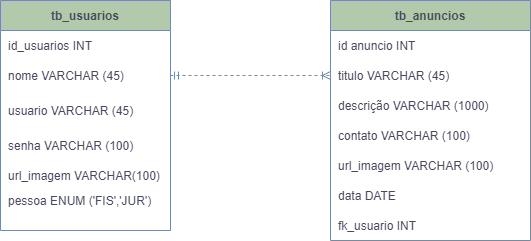

The diagram above was exported from draw.io. Its source (the exported page's mxGraphModel, read from the mxfile embedded in the PNG):
<mxGraphModel dx="868" dy="403" grid="1" gridSize="10" guides="1" tooltips="1" connect="1" arrows="1" fold="1" page="1" pageScale="1" pageWidth="1169" pageHeight="826" math="0" shadow="0">
  <root>
    <mxCell id="0" />
    <mxCell id="1" parent="0" />
    <mxCell id="VeItwPK5Rn5fF3DbWMDi-41" value="tb_usuarios" style="shape=table;startSize=30;container=1;collapsible=1;childLayout=tableLayout;fixedRows=1;rowLines=0;fontStyle=1;align=center;resizeLast=1;fillColor=#B2C9AB;strokeColor=#788AA3;fontColor=#46495D;" vertex="1" parent="1">
      <mxGeometry x="150" y="140" width="170" height="230" as="geometry" />
    </mxCell>
    <mxCell id="VeItwPK5Rn5fF3DbWMDi-131" style="shape=tableRow;horizontal=0;startSize=0;swimlaneHead=0;swimlaneBody=0;fillColor=none;collapsible=0;dropTarget=0;points=[[0,0.5],[1,0.5]];portConstraint=eastwest;top=0;left=0;right=0;bottom=0;strokeColor=#788AA3;fontColor=#46495D;" vertex="1" parent="VeItwPK5Rn5fF3DbWMDi-41">
      <mxGeometry y="30" width="170" height="30" as="geometry" />
    </mxCell>
    <mxCell id="VeItwPK5Rn5fF3DbWMDi-132" value="id_usuarios INT" style="shape=partialRectangle;connectable=0;fillColor=none;top=0;left=0;bottom=0;right=0;align=left;spacingLeft=6;overflow=hidden;strokeColor=#788AA3;fontColor=#46495D;" vertex="1" parent="VeItwPK5Rn5fF3DbWMDi-131">
      <mxGeometry width="170" height="30" as="geometry">
        <mxRectangle width="170" height="30" as="alternateBounds" />
      </mxGeometry>
    </mxCell>
    <mxCell id="VeItwPK5Rn5fF3DbWMDi-45" value="" style="shape=tableRow;horizontal=0;startSize=0;swimlaneHead=0;swimlaneBody=0;fillColor=none;collapsible=0;dropTarget=0;points=[[0,0.5],[1,0.5]];portConstraint=eastwest;top=0;left=0;right=0;bottom=0;strokeColor=#788AA3;fontColor=#46495D;" vertex="1" parent="VeItwPK5Rn5fF3DbWMDi-41">
      <mxGeometry y="60" width="170" height="30" as="geometry" />
    </mxCell>
    <mxCell id="VeItwPK5Rn5fF3DbWMDi-47" value="nome VARCHAR (45)" style="shape=partialRectangle;connectable=0;fillColor=none;top=0;left=0;bottom=0;right=0;align=left;spacingLeft=6;overflow=hidden;strokeColor=#788AA3;fontColor=#46495D;" vertex="1" parent="VeItwPK5Rn5fF3DbWMDi-45">
      <mxGeometry width="170" height="30" as="geometry">
        <mxRectangle width="170" height="30" as="alternateBounds" />
      </mxGeometry>
    </mxCell>
    <mxCell id="VeItwPK5Rn5fF3DbWMDi-51" value="" style="shape=tableRow;horizontal=0;startSize=0;swimlaneHead=0;swimlaneBody=0;fillColor=none;collapsible=0;dropTarget=0;points=[[0,0.5],[1,0.5]];portConstraint=eastwest;top=0;left=0;right=0;bottom=0;strokeColor=#788AA3;fontColor=#46495D;" vertex="1" parent="VeItwPK5Rn5fF3DbWMDi-41">
      <mxGeometry y="90" width="170" height="40" as="geometry" />
    </mxCell>
    <mxCell id="VeItwPK5Rn5fF3DbWMDi-53" value="usuario VARCHAR (45)" style="shape=partialRectangle;connectable=0;fillColor=none;top=0;left=0;bottom=0;right=0;align=left;spacingLeft=6;overflow=hidden;strokeColor=#788AA3;fontColor=#46495D;" vertex="1" parent="VeItwPK5Rn5fF3DbWMDi-51">
      <mxGeometry width="170" height="40" as="geometry">
        <mxRectangle width="170" height="40" as="alternateBounds" />
      </mxGeometry>
    </mxCell>
    <mxCell id="VeItwPK5Rn5fF3DbWMDi-88" style="shape=tableRow;horizontal=0;startSize=0;swimlaneHead=0;swimlaneBody=0;fillColor=none;collapsible=0;dropTarget=0;points=[[0,0.5],[1,0.5]];portConstraint=eastwest;top=0;left=0;right=0;bottom=0;strokeColor=#788AA3;fontColor=#46495D;" vertex="1" parent="VeItwPK5Rn5fF3DbWMDi-41">
      <mxGeometry y="130" width="170" height="30" as="geometry" />
    </mxCell>
    <mxCell id="VeItwPK5Rn5fF3DbWMDi-90" value="senha VARCHAR (100)" style="shape=partialRectangle;connectable=0;fillColor=none;top=0;left=0;bottom=0;right=0;align=left;spacingLeft=6;overflow=hidden;strokeColor=#788AA3;fontColor=#46495D;" vertex="1" parent="VeItwPK5Rn5fF3DbWMDi-88">
      <mxGeometry width="170" height="30" as="geometry">
        <mxRectangle width="170" height="30" as="alternateBounds" />
      </mxGeometry>
    </mxCell>
    <mxCell id="VeItwPK5Rn5fF3DbWMDi-135" style="shape=tableRow;horizontal=0;startSize=0;swimlaneHead=0;swimlaneBody=0;fillColor=none;collapsible=0;dropTarget=0;points=[[0,0.5],[1,0.5]];portConstraint=eastwest;top=0;left=0;right=0;bottom=0;strokeColor=#788AA3;fontColor=#46495D;" vertex="1" parent="VeItwPK5Rn5fF3DbWMDi-41">
      <mxGeometry y="160" width="170" height="30" as="geometry" />
    </mxCell>
    <mxCell id="VeItwPK5Rn5fF3DbWMDi-136" value="url_imagem VARCHAR(100)" style="shape=partialRectangle;connectable=0;fillColor=none;top=0;left=0;bottom=0;right=0;align=left;spacingLeft=6;overflow=hidden;strokeColor=#788AA3;fontColor=#46495D;" vertex="1" parent="VeItwPK5Rn5fF3DbWMDi-135">
      <mxGeometry width="170" height="30" as="geometry">
        <mxRectangle width="170" height="30" as="alternateBounds" />
      </mxGeometry>
    </mxCell>
    <mxCell id="VeItwPK5Rn5fF3DbWMDi-153" style="shape=tableRow;horizontal=0;startSize=0;swimlaneHead=0;swimlaneBody=0;fillColor=none;collapsible=0;dropTarget=0;points=[[0,0.5],[1,0.5]];portConstraint=eastwest;top=0;left=0;right=0;bottom=0;strokeColor=#788AA3;fontColor=#46495D;" vertex="1" parent="VeItwPK5Rn5fF3DbWMDi-41">
      <mxGeometry y="190" width="170" height="20" as="geometry" />
    </mxCell>
    <mxCell id="VeItwPK5Rn5fF3DbWMDi-154" value="pessoa ENUM ('FIS','JUR')" style="shape=partialRectangle;connectable=0;fillColor=none;top=0;left=0;bottom=0;right=0;align=left;spacingLeft=6;overflow=hidden;strokeColor=#788AA3;fontColor=#46495D;" vertex="1" parent="VeItwPK5Rn5fF3DbWMDi-153">
      <mxGeometry width="170" height="20" as="geometry">
        <mxRectangle width="170" height="20" as="alternateBounds" />
      </mxGeometry>
    </mxCell>
    <mxCell id="VeItwPK5Rn5fF3DbWMDi-67" value="tb_anuncios" style="shape=table;startSize=30;container=1;collapsible=1;childLayout=tableLayout;fixedRows=1;rowLines=0;fontStyle=1;align=center;resizeLast=1;fillColor=#B2C9AB;strokeColor=#788AA3;fontColor=#46495D;" vertex="1" parent="1">
      <mxGeometry x="480" y="140" width="200" height="240" as="geometry" />
    </mxCell>
    <mxCell id="VeItwPK5Rn5fF3DbWMDi-71" value="" style="shape=tableRow;horizontal=0;startSize=0;swimlaneHead=0;swimlaneBody=0;fillColor=none;collapsible=0;dropTarget=0;points=[[0,0.5],[1,0.5]];portConstraint=eastwest;top=0;left=0;right=0;bottom=0;strokeColor=#788AA3;fontColor=#46495D;" vertex="1" parent="VeItwPK5Rn5fF3DbWMDi-67">
      <mxGeometry y="30" width="200" height="30" as="geometry" />
    </mxCell>
    <mxCell id="VeItwPK5Rn5fF3DbWMDi-73" value="id anuncio INT " style="shape=partialRectangle;connectable=0;fillColor=none;top=0;left=0;bottom=0;right=0;align=left;spacingLeft=6;overflow=hidden;strokeColor=#788AA3;fontColor=#46495D;" vertex="1" parent="VeItwPK5Rn5fF3DbWMDi-71">
      <mxGeometry width="200" height="30" as="geometry">
        <mxRectangle width="200" height="30" as="alternateBounds" />
      </mxGeometry>
    </mxCell>
    <mxCell id="VeItwPK5Rn5fF3DbWMDi-74" value="" style="shape=tableRow;horizontal=0;startSize=0;swimlaneHead=0;swimlaneBody=0;fillColor=none;collapsible=0;dropTarget=0;points=[[0,0.5],[1,0.5]];portConstraint=eastwest;top=0;left=0;right=0;bottom=0;strokeColor=#788AA3;fontColor=#46495D;" vertex="1" parent="VeItwPK5Rn5fF3DbWMDi-67">
      <mxGeometry y="60" width="200" height="30" as="geometry" />
    </mxCell>
    <mxCell id="VeItwPK5Rn5fF3DbWMDi-76" value="titulo VARCHAR (45)" style="shape=partialRectangle;connectable=0;fillColor=none;top=0;left=0;bottom=0;right=0;align=left;spacingLeft=6;overflow=hidden;strokeColor=#788AA3;fontColor=#46495D;" vertex="1" parent="VeItwPK5Rn5fF3DbWMDi-74">
      <mxGeometry width="200" height="30" as="geometry">
        <mxRectangle width="200" height="30" as="alternateBounds" />
      </mxGeometry>
    </mxCell>
    <mxCell id="VeItwPK5Rn5fF3DbWMDi-77" value="" style="shape=tableRow;horizontal=0;startSize=0;swimlaneHead=0;swimlaneBody=0;fillColor=none;collapsible=0;dropTarget=0;points=[[0,0.5],[1,0.5]];portConstraint=eastwest;top=0;left=0;right=0;bottom=0;strokeColor=#788AA3;fontColor=#46495D;" vertex="1" parent="VeItwPK5Rn5fF3DbWMDi-67">
      <mxGeometry y="90" width="200" height="30" as="geometry" />
    </mxCell>
    <mxCell id="VeItwPK5Rn5fF3DbWMDi-79" value="descrição VARCHAR (1000)" style="shape=partialRectangle;connectable=0;fillColor=none;top=0;left=0;bottom=0;right=0;align=left;spacingLeft=6;overflow=hidden;strokeColor=#788AA3;fontColor=#46495D;" vertex="1" parent="VeItwPK5Rn5fF3DbWMDi-77">
      <mxGeometry width="200" height="30" as="geometry">
        <mxRectangle width="200" height="30" as="alternateBounds" />
      </mxGeometry>
    </mxCell>
    <mxCell id="VeItwPK5Rn5fF3DbWMDi-94" style="shape=tableRow;horizontal=0;startSize=0;swimlaneHead=0;swimlaneBody=0;fillColor=none;collapsible=0;dropTarget=0;points=[[0,0.5],[1,0.5]];portConstraint=eastwest;top=0;left=0;right=0;bottom=0;strokeColor=#788AA3;fontColor=#46495D;" vertex="1" parent="VeItwPK5Rn5fF3DbWMDi-67">
      <mxGeometry y="120" width="200" height="30" as="geometry" />
    </mxCell>
    <mxCell id="VeItwPK5Rn5fF3DbWMDi-96" value="contato VARCHAR (100)" style="shape=partialRectangle;connectable=0;fillColor=none;top=0;left=0;bottom=0;right=0;align=left;spacingLeft=6;overflow=hidden;strokeColor=#788AA3;fontColor=#46495D;" vertex="1" parent="VeItwPK5Rn5fF3DbWMDi-94">
      <mxGeometry width="200" height="30" as="geometry">
        <mxRectangle width="200" height="30" as="alternateBounds" />
      </mxGeometry>
    </mxCell>
    <mxCell id="VeItwPK5Rn5fF3DbWMDi-100" style="shape=tableRow;horizontal=0;startSize=0;swimlaneHead=0;swimlaneBody=0;fillColor=none;collapsible=0;dropTarget=0;points=[[0,0.5],[1,0.5]];portConstraint=eastwest;top=0;left=0;right=0;bottom=0;strokeColor=#788AA3;fontColor=#46495D;" vertex="1" parent="VeItwPK5Rn5fF3DbWMDi-67">
      <mxGeometry y="150" width="200" height="30" as="geometry" />
    </mxCell>
    <mxCell id="VeItwPK5Rn5fF3DbWMDi-102" value="url_imagem VARCHAR (100)" style="shape=partialRectangle;connectable=0;fillColor=none;top=0;left=0;bottom=0;right=0;align=left;spacingLeft=6;overflow=hidden;strokeColor=#788AA3;fontColor=#46495D;" vertex="1" parent="VeItwPK5Rn5fF3DbWMDi-100">
      <mxGeometry width="200" height="30" as="geometry">
        <mxRectangle width="200" height="30" as="alternateBounds" />
      </mxGeometry>
    </mxCell>
    <mxCell id="VeItwPK5Rn5fF3DbWMDi-103" style="shape=tableRow;horizontal=0;startSize=0;swimlaneHead=0;swimlaneBody=0;fillColor=none;collapsible=0;dropTarget=0;points=[[0,0.5],[1,0.5]];portConstraint=eastwest;top=0;left=0;right=0;bottom=0;strokeColor=#788AA3;fontColor=#46495D;" vertex="1" parent="VeItwPK5Rn5fF3DbWMDi-67">
      <mxGeometry y="180" width="200" height="30" as="geometry" />
    </mxCell>
    <mxCell id="VeItwPK5Rn5fF3DbWMDi-105" value="data DATE" style="shape=partialRectangle;connectable=0;fillColor=none;top=0;left=0;bottom=0;right=0;align=left;spacingLeft=6;overflow=hidden;strokeColor=#788AA3;fontColor=#46495D;" vertex="1" parent="VeItwPK5Rn5fF3DbWMDi-103">
      <mxGeometry width="200" height="30" as="geometry">
        <mxRectangle width="200" height="30" as="alternateBounds" />
      </mxGeometry>
    </mxCell>
    <mxCell id="VeItwPK5Rn5fF3DbWMDi-137" style="shape=tableRow;horizontal=0;startSize=0;swimlaneHead=0;swimlaneBody=0;fillColor=none;collapsible=0;dropTarget=0;points=[[0,0.5],[1,0.5]];portConstraint=eastwest;top=0;left=0;right=0;bottom=0;strokeColor=#788AA3;fontColor=#46495D;" vertex="1" parent="VeItwPK5Rn5fF3DbWMDi-67">
      <mxGeometry y="210" width="200" height="30" as="geometry" />
    </mxCell>
    <mxCell id="VeItwPK5Rn5fF3DbWMDi-138" value="fk_usuario INT" style="shape=partialRectangle;connectable=0;fillColor=none;top=0;left=0;bottom=0;right=0;align=left;spacingLeft=6;overflow=hidden;strokeColor=#788AA3;fontColor=#46495D;" vertex="1" parent="VeItwPK5Rn5fF3DbWMDi-137">
      <mxGeometry width="200" height="30" as="geometry">
        <mxRectangle width="200" height="30" as="alternateBounds" />
      </mxGeometry>
    </mxCell>
    <mxCell id="VeItwPK5Rn5fF3DbWMDi-128" value="" style="edgeStyle=entityRelationEdgeStyle;fontSize=12;html=1;endArrow=ERoneToMany;startArrow=ERmandOne;rounded=0;fontColor=#46495D;strokeColor=#788AA3;fillColor=#B2C9AB;dashed=1;exitX=1;exitY=0.5;exitDx=0;exitDy=0;entryX=0;entryY=0.5;entryDx=0;entryDy=0;" edge="1" parent="1" source="VeItwPK5Rn5fF3DbWMDi-45" target="VeItwPK5Rn5fF3DbWMDi-74">
      <mxGeometry width="100" height="100" relative="1" as="geometry">
        <mxPoint x="320" y="315" as="sourcePoint" />
        <mxPoint x="720" y="215" as="targetPoint" />
      </mxGeometry>
    </mxCell>
  </root>
</mxGraphModel>